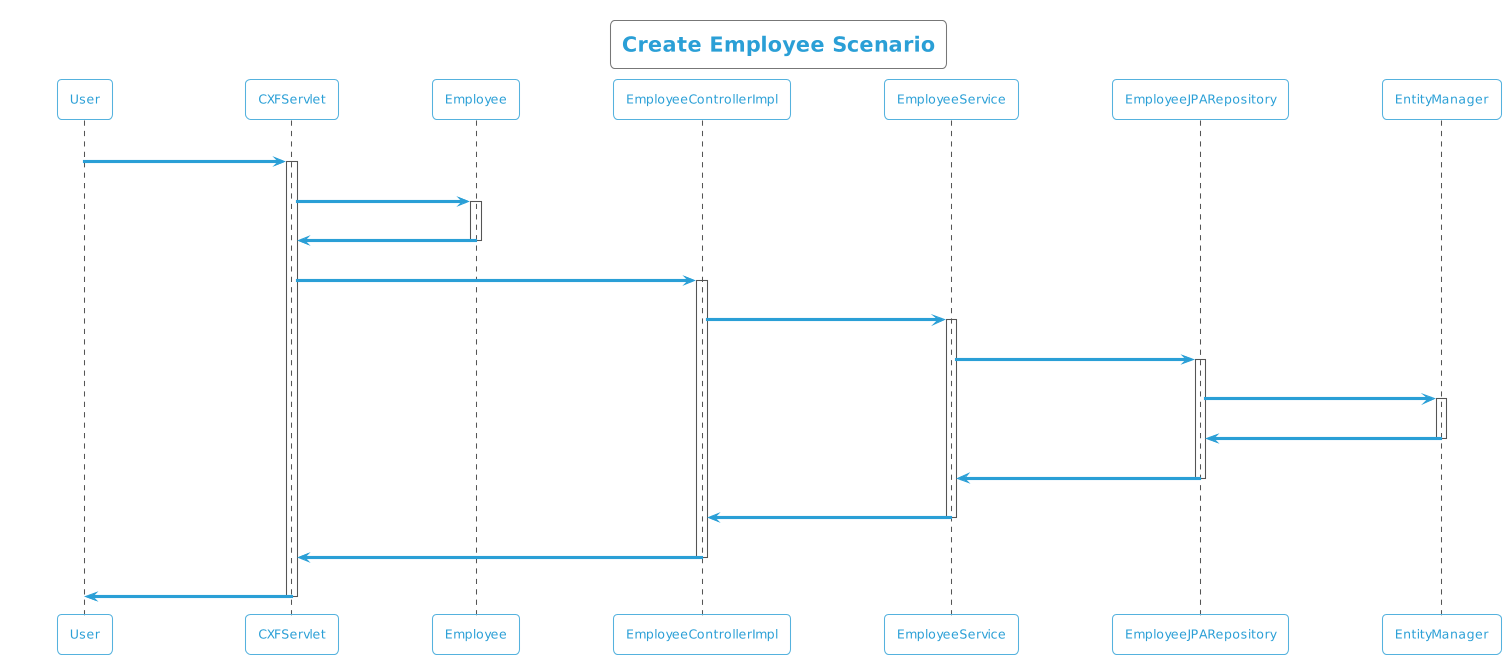

The diagram above was rendered by PlantUML. Its source (embedded in the PNG):
@startuml
!theme cyborg-outline
title Create Employee Scenario
participant User
User -> CXFServlet: POST, Employee
activate CXFServlet
CXFServlet -> Employee: << create >>
activate Employee
Employee -> CXFServlet: << instance >>
deactivate Employee
CXFServlet -> EmployeeControllerImpl: create(:Employee)
activate EmployeeControllerImpl
EmployeeControllerImpl -> EmployeeService: create(:Employee)
activate EmployeeService
EmployeeService -> EmployeeJPARepository: create(:Employee)
activate EmployeeJPARepository
EmployeeJPARepository -> EntityManager: save(:Employee)
activate EntityManager
EntityManager -> EmployeeJPARepository: << persisted Employee >>
deactivate EntityManager
EmployeeJPARepository -> EmployeeService: << persisted Employee >>
deactivate EmployeeJPARepository
EmployeeService -> EmployeeControllerImpl: << persisted Employee >>
deactivate EmployeeService
EmployeeControllerImpl -> CXFServlet: << persisted Employee >>
deactivate EmployeeControllerImpl
CXFServlet -> User: marshalled Employee XML
deactivate CXFServlet
@enduml